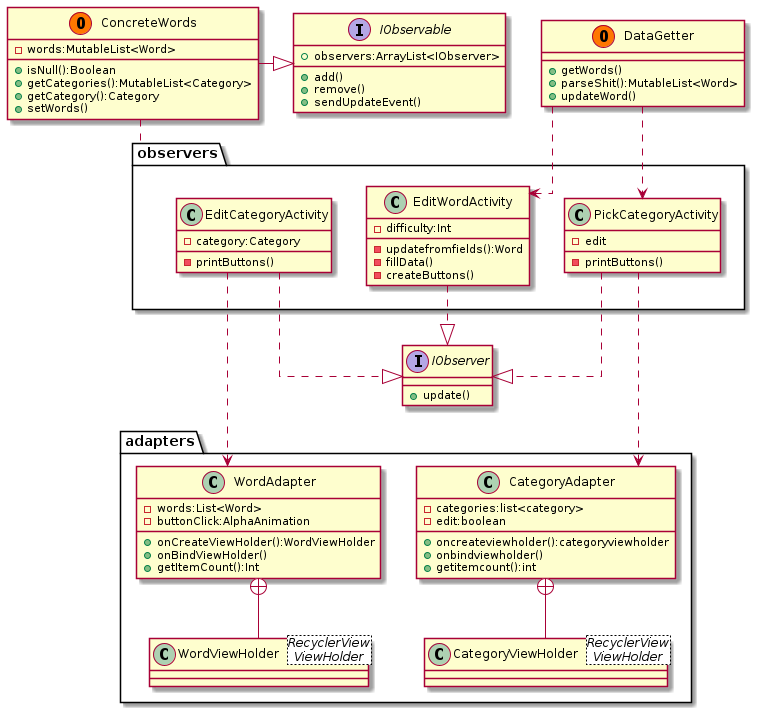

The diagram above was rendered by PlantUML. Its source (embedded in the PNG):
@startuml
skinparam linetype ortho 
package observers {

class EditCategoryActivity {
    - category:Category
    - printButtons()
}
class EditWordActivity{
    - difficulty:Int
    - updatefromfields():Word
    - fillData()
    - createButtons()
}
class PickCategoryActivity{
    - edit
    - printButtons()
}
}

package adapters{
class CategoryAdapter{
    - categories:list<category>
    - edit:boolean
    + oncreateviewholder():categoryviewholder
    + onbindviewholder()
    + getitemcount():int

}
class CategoryViewHolder<RecyclerView\nViewHolder>
CategoryAdapter +-- CategoryViewHolder

class WordAdapter{
    - words:List<Word>
    - buttonClick:AlphaAnimation
    + onCreateViewHolder():WordViewHolder
    + onBindViewHolder()
    + getItemCount():Int

}
class WordViewHolder<RecyclerView\nViewHolder>
WordAdapter +-- WordViewHolder
}
class DataGetter <<(O,#FF7700)>>{
    + getWords()
    + parseShit():MutableList<Word>
    + updateWord()
}

class ConcreteWords <<(O,#FF7700)>>{
    - words:MutableList<Word>
    + isNull():Boolean
    + getCategories():MutableList<Category>
    + getCategory():Category
    + setWords()
}
interface IObservable {
    + observers:ArrayList<IObserver>
    + add()
    + remove()
    + sendUpdateEvent()
}
interface IObserver{
    + update()
}

ConcreteWords -|> IObservable 

EditCategoryActivity ..|> IObserver
EditWordActivity ..|> IObserver
PickCategoryActivity ..|> IObserver
DataGetter ..> PickCategoryActivity
DataGetter ..> EditWordActivity
ConcreteWords .. observers
PickCategoryActivity ...> CategoryAdapter
EditCategoryActivity ...> WordAdapter


@enduml